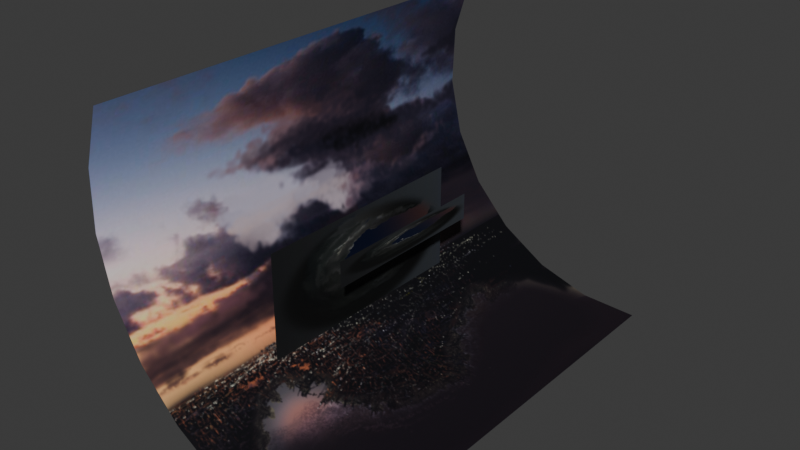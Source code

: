 # Source: earthcity.blend  (saved by Blender 4.1.23; exported with 4.5.12 LTS)
import bpy
from mathutils import Matrix  # noqa: F401  (used for matrix-valued properties, if any)

bpy.ops.wm.read_factory_settings(use_empty=True)
scene = bpy.context.scene
scene.name = 'Scene'

# ---- collections
col_collection = bpy.data.collections.new('Collection'); scene.collection.children.link(col_collection)

# ---- images (referenced by path relative to the original .blend; pixels are not part of the script)
import os
ASSET_DIR = os.environ.get("B2B_ASSET_DIR", "")  # directory of the original .blend (textures are referenced by path, not embedded)
HERE = os.path.dirname(os.path.abspath(__file__))  # packed textures are extracted next to this script under _unpacked/

def load_image(name, relpath, width, height, colorspace="sRGB"):
    """Load a texture the original file referenced (path relative to the .blend, or extracted next to this script)."""
    p = next((c for c in (os.path.join(HERE, relpath), os.path.join(ASSET_DIR, relpath)) if relpath and os.path.exists(c)), "")
    if p:
        img = bpy.data.images.load(p, check_existing=True)
        img.name = name
    else:  # same state as the original file: an image datablock whose file is absent (Cycles renders it pink)
        img = bpy.data.images.new(name, width, height)
        img.source = "FILE"
        img.filepath = "//" + (relpath or name)
    img.colorspace_settings.name = colorspace
    return img
img_background = load_image('background', '_unpacked/background.febf9cf1.png', 512, 512, 'sRGB')
img_sky_grey_clouds = load_image('sky_grey_clouds', '_unpacked/sky_grey_clouds.f6bdc40c.png', 512, 512, 'sRGB')

# ---- materials (node trees are filled in below, after node groups)
mat_background = bpy.data.materials.new('background')
mat_background.use_transparent_shadow = False
mat_background.diffuse_color = (0.7365, 0.4362, 0.005776, 1.0)
mat_earthcity = bpy.data.materials.new('earthcity')
mat_earthcity.use_transparent_shadow = False
mat_earthcity.diffuse_color = (0.6012, 0.301, 0.2207, 1.0)
mat_clouds_foreground = bpy.data.materials.new('clouds_foreground')
mat_clouds_foreground.use_transparent_shadow = False
mat_clouds_foreground.diffuse_color = (0.01805, 0.5753, 0.3912, 1.0)

# ---- material node trees
mat_background.use_nodes = True; mat_background.node_tree.nodes.clear()
_N = mat_background.node_tree.nodes; _L = mat_background.node_tree.links
n0 = _N.new('ShaderNodeBsdfPrincipled'); n0.name = 'Principled BSDF'; n0.location = (-260, 0)
n0.inputs[3].default_value = 1.45
n1 = _N.new('ShaderNodeOutputMaterial'); n1.name = 'Material Output'; n1.location = (0, 0)
n2 = _N.new('ShaderNodeTexImage'); n2.name = 'Image Texture'; n2.location = (-1600, 500)
n2.image = img_background
_L.new(n0.outputs[0], n1.inputs[0])
_L.new(n2.outputs[0], n0.inputs[0])
n1.is_active_output = True
mat_earthcity.use_nodes = True; mat_earthcity.node_tree.nodes.clear()
_N = mat_earthcity.node_tree.nodes; _L = mat_earthcity.node_tree.links
n0 = _N.new('ShaderNodeBsdfPrincipled'); n0.name = 'Principled BSDF'; n0.location = (-260, 0)
n0.inputs[3].default_value = 1.45
n1 = _N.new('ShaderNodeOutputMaterial'); n1.name = 'Material Output'; n1.location = (0, 0)
n2 = _N.new('ShaderNodeTexImage'); n2.name = 'Image Texture'; n2.location = (-1600, 500)
n2.image = img_sky_grey_clouds
_L.new(n0.outputs[0], n1.inputs[0])
_L.new(n2.outputs[0], n0.inputs[0])
n1.is_active_output = True
mat_clouds_foreground.use_nodes = True; mat_clouds_foreground.node_tree.nodes.clear()
_N = mat_clouds_foreground.node_tree.nodes; _L = mat_clouds_foreground.node_tree.links
n0 = _N.new('ShaderNodeBsdfPrincipled'); n0.name = 'Principled BSDF'; n0.location = (-260, 0)
n0.inputs[3].default_value = 1.45
n1 = _N.new('ShaderNodeOutputMaterial'); n1.name = 'Material Output'; n1.location = (0, 0)
n2 = _N.new('ShaderNodeTexImage'); n2.name = 'Image Texture'; n2.location = (-1600, 500)
n2.image = img_sky_grey_clouds
_L.new(n0.outputs[0], n1.inputs[0])
_L.new(n2.outputs[0], n0.inputs[0])
n1.is_active_output = True

# ---- world
world_world = bpy.data.worlds.new('World'); scene.world = world_world
world_world.use_nodes = True; world_world.node_tree.nodes.clear()
_N = world_world.node_tree.nodes; _L = world_world.node_tree.links
n0 = _N.new('ShaderNodeOutputWorld'); n0.name = 'World Output'; n0.location = (300, 300)
n1 = _N.new('ShaderNodeBackground'); n1.name = 'Background'; n1.location = (10, 300)
n1.inputs[0].default_value = (0.05088, 0.05088, 0.05088, 1.0)
_L.new(n1.outputs[0], n0.inputs[0])
n0.is_active_output = True
world_world.color = (0.05088, 0.05088, 0.05088)
world_world.use_sun_shadow = False
world_world.sun_shadow_jitter_overblur = 0.0

# ---- meshes
me_l6_default_default = bpy.data.meshes.new('L6 default default')
me_l6_default_default.from_pydata([(-3696.0, -1.426e+04, 1.957e+04), (-4765.0, -1.426e+04, 1.618e+04), (-3696.0, 1.426e+04, 1.957e+04), (-4765.0, 1.426e+04, 1.618e+04), (-4920.0, -1.426e+04, 1.263e+04), (-4920.0, 1.426e+04, 1.263e+04), (-4151.0, -1.426e+04, 9165.0), (-4151.0, 1.426e+04, 9165.0), (-2510.0, -1.426e+04, 6012.0), (-2510.0, 1.426e+04, 6012.0), (-109.1, -1.426e+04, 3392.0), (-109.1, 1.426e+04, 3392.0), (2888.0, -1.426e+04, 1483.0), (2888.0, 1.426e+04, 1483.0), (6278.0, -1.426e+04, 414.1), (6278.0, 1.426e+04, 414.1), (9828.0, -1.426e+04, 259.1), (9828.0, 1.426e+04, 259.1), (-258.7, -7168.0, 2985.0), (-258.7, 7168.0, 2985.0), (-258.7, -7168.0, 1.015e+04), (-258.7, 7168.0, 1.015e+04), (1113.0, -3422.0, 6914.0), (1113.0, 7726.0, 6914.0), (1113.0, -3422.0, 8586.0), (1113.0, 7726.0, 8586.0)], [], [(0, 1, 2), (2, 1, 3), (4, 3, 1), (3, 4, 5), (6, 5, 4), (5, 6, 7), (8, 7, 6), (7, 8, 9), (10, 9, 8), (9, 10, 11), (12, 11, 10), (11, 12, 13), (14, 13, 12), (13, 14, 15), (16, 15, 14), (15, 16, 17), (18, 19, 20), (21, 20, 19), (22, 23, 24), (25, 24, 23)])
me_l6_default_default.polygons.foreach_set('use_smooth', [True] * 20)
me_l6_default_default.polygons.foreach_set('material_index', [0, 0, 0, 0, 0, 0, 0, 0, 0, 0, 0, 0, 0, 0, 0, 0, 1, 1, 2, 2])
_uv = me_l6_default_default.uv_layers.new(name='UVMap_0')
_uv.uv.foreach_set('vector', [0.0005, 0.9995, 0.0005, 0.8746, 0.9995, 0.9995, 0.9995, 0.9995, 0.0005, 0.8746, 0.9995, 0.8746, 0.0005, 0.7498, 0.9995, 0.8746, 0.0005, 0.8746, 0.9995, 0.8746, 0.0005, 0.7498, 0.9995, 0.7498, 0.0005, 0.6249, 0.9995, 0.7498, 0.0005, 0.7498, 0.9995, 0.7498, 0.0005, 0.6249, 0.9995, 0.6249, 0.0005, 0.5, 0.9995, 0.6249, 0.0005, 0.6249, 0.9995, 0.6249, 0.0005, 0.5, 0.9995, 0.5, 0.0005, 0.3751, 0.9995, 0.5, 0.0005, 0.5, 0.9995, 0.5, 0.0005, 0.3751, 0.9995, 0.3751, 0.0005, 0.2502, 0.9995, 0.3751, 0.0005, 0.3751, 0.9995, 0.3751, 0.0005, 0.2502, 0.9995, 0.2502, 0.0005, 0.1254, 0.9995, 0.2502, 0.0005, 0.2502, 0.9995, 0.2502, 0.0005, 0.1254, 0.9995, 0.1254, 0.0005, 0.0005, 0.9995, 0.1254, 0.0005, 0.1254, 0.9995, 0.1254, 0.0005, 0.0005, 0.9995, 0.0005, 0.00237, 0.000499, 0.9958, 0.0005, 0.00237, 0.9939, 0.9958, 0.9939, 0.00237, 0.9939, 0.9958, 0.0005, 0.00237, 0.000499, 0.9958, 0.0005, 0.00237, 0.9939, 0.9958, 0.9939, 0.00237, 0.9939, 0.9958, 0.0005])
me_l6_default_default.materials.append(mat_background)
me_l6_default_default.materials.append(mat_earthcity)
me_l6_default_default.materials.append(mat_clouds_foreground)
me_l6_default_default.update()
arm_armature = bpy.data.armatures.new('Armature')  # bones are not reproduced

# ---- objects
ob_armature = bpy.data.objects.new('Armature', arm_armature)
ob_l6_default_default = bpy.data.objects.new('L6 default default', me_l6_default_default)
ob_burn_1 = bpy.data.objects.new('#burn_1', None)
ob_burn_1_001 = bpy.data.objects.new('#burn_1.001', None)
ob_burn_1_002 = bpy.data.objects.new('#burn_1.002', None)
ob_burn_1_003 = bpy.data.objects.new('#burn_1.003', None)
ob_burn_1_004 = bpy.data.objects.new('#burn_1.004', None)
ob_burn_1_005 = bpy.data.objects.new('#burn_1.005', None)
ob_burn_1_006 = bpy.data.objects.new('#burn_1.006', None)
ob_fire_1 = bpy.data.objects.new('#fire_1', None)
ob_fire_2 = bpy.data.objects.new('#fire_2', None)
ob_fire_3 = bpy.data.objects.new('#fire_3', None)
ob_fire_4 = bpy.data.objects.new('#fire_4', None)
ob_fire_5 = bpy.data.objects.new('#fire_5', None)

# ---- transforms, parenting, visibility, modifiers, constraints
ob_armature.location = (0.0, 0.0, 0.0)
ob_l6_default_default.parent = ob_armature
ob_l6_default_default.location = (0.0, 0.0, 0.0)
_vg = ob_l6_default_default.vertex_groups.new(name='frame_citycore')
_vg.add([0, 1, 2, 3, 4, 5, 6, 7, 8, 9, 10, 11, 12, 13, 14, 15, 16, 17], 1.0, 'REPLACE')
_vg = ob_l6_default_default.vertex_groups.new(name='frame_citystalk')
_vg.add([18, 19, 20, 21], 1.0, 'REPLACE')
_vg = ob_l6_default_default.vertex_groups.new(name='frame_citycloud')
_vg.add([22, 23, 24, 25], 1.0, 'REPLACE')
_m = ob_l6_default_default.modifiers.new('Armature', 'ARMATURE')
_m.object = ob_armature
_m = ob_l6_default_default.modifiers.new('Triangulate', 'TRIANGULATE')
_m.keep_custom_normals = True
_m = ob_l6_default_default.modifiers.new('EdgeSplit', 'EDGE_SPLIT')
_m.use_edge_angle = False
ob_burn_1.parent = ob_armature
ob_burn_1.location = (712.1, -9813.0, 3123.0)
ob_burn_1.rotation_euler = (0.0, -1.571, 0.0)
ob_burn_1.empty_display_type = 'ARROWS'
ob_burn_1_001.parent = ob_armature
ob_burn_1_001.location = (986.2, -8961.0, 2723.0)
ob_burn_1_001.rotation_euler = (0.0, -1.571, 0.0)
ob_burn_1_001.empty_display_type = 'ARROWS'
ob_burn_1_002.parent = ob_armature
ob_burn_1_002.location = (216.6, -6536.0, 3495.0)
ob_burn_1_002.rotation_euler = (0.0, -1.571, 0.0)
ob_burn_1_002.empty_display_type = 'ARROWS'
ob_burn_1_003.parent = ob_armature
ob_burn_1_003.location = (1136.0, -9215.0, 2723.0)
ob_burn_1_003.rotation_euler = (0.0, -1.571, 0.0)
ob_burn_1_003.empty_display_type = 'ARROWS'
ob_burn_1_004.parent = ob_armature
ob_burn_1_004.location = (81.97, -2676.0, 3582.0)
ob_burn_1_004.rotation_euler = (0.0, -1.571, 0.0)
ob_burn_1_004.empty_display_type = 'ARROWS'
ob_burn_1_005.parent = ob_armature
ob_burn_1_005.location = (1657.0, -8991.0, 2723.0)
ob_burn_1_005.rotation_euler = (0.0, -1.571, 0.0)
ob_burn_1_005.empty_display_type = 'ARROWS'
ob_burn_1_006.parent = ob_armature
ob_burn_1_006.location = (-45.23, -5089.0, 5896.0)
ob_burn_1_006.rotation_euler = (0.0, -1.571, 0.0)
ob_burn_1_006.empty_display_type = 'ARROWS'
ob_fire_1.parent = ob_armature
ob_fire_1.location = (-47.15, -9813.0, 8671.0)
ob_fire_1.empty_display_type = 'ARROWS'
ob_fire_2.parent = ob_armature
ob_fire_2.location = (-51.14, -7429.0, 8847.0)
ob_fire_2.empty_display_type = 'ARROWS'
ob_fire_3.parent = ob_armature
ob_fire_3.location = (-65.86, -1.01e+04, 7323.0)
ob_fire_3.empty_display_type = 'ARROWS'
ob_fire_4.parent = ob_armature
ob_fire_4.location = (-44.14, -4662.0, 8566.0)
ob_fire_4.empty_display_type = 'ARROWS'
ob_fire_5.parent = ob_armature
ob_fire_5.location = (-50.52, -6388.0, 9417.0)
ob_fire_5.empty_display_type = 'ARROWS'

# ---- collection membership
col_collection.objects.link(ob_armature)
col_collection.objects.link(ob_l6_default_default)
col_collection.objects.link(ob_burn_1)
col_collection.objects.link(ob_burn_1_001)
col_collection.objects.link(ob_burn_1_002)
col_collection.objects.link(ob_burn_1_003)
col_collection.objects.link(ob_burn_1_004)
col_collection.objects.link(ob_burn_1_005)
col_collection.objects.link(ob_burn_1_006)
col_collection.objects.link(ob_fire_1)
col_collection.objects.link(ob_fire_2)
col_collection.objects.link(ob_fire_3)
col_collection.objects.link(ob_fire_4)
col_collection.objects.link(ob_fire_5)

# ---- scene / render settings (as saved in the file)
scene.frame_start = 1; scene.frame_end = 250; scene.frame_set(1)
scene.render.engine = 'BLENDER_EEVEE_NEXT'
scene.cycles.sampling_pattern = 'TABULATED_SOBOL'
scene.eevee.ray_tracing_options.trace_max_roughness = 0.0
bpy.context.view_layer.update()

# ---- added for rendering (the .blend has no active camera and no usable light): camera, sun
cam_auto = bpy.data.cameras.new('AutoCamera')
cam_auto.lens = 50.0
cam_auto.sensor_width = 36.0
cam_auto.clip_end = 608318.0
ob_auto_camera = bpy.data.objects.new('AutoCamera', cam_auto)
scene.collection.objects.link(ob_auto_camera)
ob_auto_camera.location = (37116.0, -41594.5, 37646.2)
ob_auto_camera.rotation_euler = (1.09748, -7.21219e-08, 0.694738)
scene.camera = ob_auto_camera
light_auto_sun = bpy.data.lights.new('AutoSun', 'SUN')
light_auto_sun.energy = 3.0
light_auto_sun.angle = 0.0523599
ob_auto_sun = bpy.data.objects.new('AutoSun', light_auto_sun)
scene.collection.objects.link(ob_auto_sun)
ob_auto_sun.rotation_euler = (0.872665, 0.174533, 0.523599)
bpy.context.view_layer.update()

